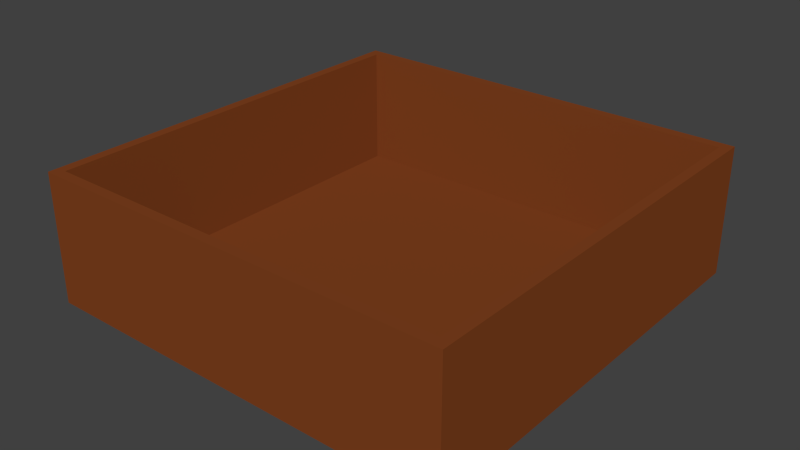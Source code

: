 # Source: box.blend  (saved by Blender 2.72.0; exported with 4.5.12 LTS)
import bpy
from mathutils import Matrix  # noqa: F401  (used for matrix-valued properties, if any)

bpy.ops.wm.read_factory_settings(use_empty=True)
scene = bpy.context.scene
scene.name = 'Scene'

# ---- collections
col_collection_1 = bpy.data.collections.new('Collection 1'); scene.collection.children.link(col_collection_1)

# ---- materials (node trees are filled in below, after node groups)
mat_material = bpy.data.materials.new('Material')
mat_material.alpha_threshold = 0.0
mat_material.use_transparent_shadow = False
mat_material.diffuse_color = (0.2203, 0.05509, 0.0137, 1.0)
mat_material.roughness = 0.5
mat_material.line_color = (0.0, 0.0, 0.0, 1.0)

# ---- material node trees

# ---- world
world_world = bpy.data.worlds.new('World'); scene.world = world_world
world_world.color = (0.05088, 0.05088, 0.05088)
world_world.use_sun_shadow = False
world_world.sun_shadow_jitter_overblur = 0.0
world_world.cycles.sampling_method = 'MANUAL'
world_world.cycles.sample_map_resolution = 256

# ---- meshes
me_cube = bpy.data.meshes.new('Cube')
me_cube.from_pydata([(0.5, 0.5, 0.02), (0.5, -0.5, 0.02), (-0.5, -0.5, 0.02), (-0.5, 0.5, 0.02), (0.5, 0.5, 0.32), (0.5, -0.5, 0.32), (-0.5, -0.5, 0.32), (-0.5, 0.5, 0.32), (0.525, 0.525, 0.0), (0.525, -0.525, 0.0), (-0.525, -0.525, 0.0), (-0.525, 0.525, 0.0), (0.525, 0.525, 0.32), (0.525, -0.525, 0.32), (-0.525, -0.525, 0.32), (-0.525, 0.525, 0.32)], [], [(0, 3, 2, 1), (8, 9, 10, 11), (0, 1, 5, 4), (1, 2, 6, 5), (2, 3, 7, 6), (4, 7, 3, 0), (8, 12, 13, 9), (9, 13, 14, 10), (10, 14, 15, 11), (12, 8, 11, 15), (6, 7, 15, 14), (5, 6, 14, 13), (7, 4, 12, 15), (4, 5, 13, 12)])
me_cube.materials.append(mat_material)
me_cube.use_remesh_preserve_volume = False
me_cube.use_remesh_preserve_attributes = False
me_cube.use_mirror_vertex_groups = False
me_cube.update()

# ---- objects
ob_cube = bpy.data.objects.new('Cube', me_cube)

# ---- transforms, parenting, visibility, modifiers, constraints
ob_cube.location = (0.0, 0.0, 0.0)
ob_cube.lock_rotations_4d = False
ob_cube.empty_display_type = 'ARROWS'
ob_cube.lineart.crease_threshold = 0.0

# ---- collection membership
col_collection_1.objects.link(ob_cube)

# ---- scene / render settings (as saved in the file)
scene.frame_start = 1; scene.frame_end = 250; scene.frame_set(1)
scene.render.engine = 'BLENDER_EEVEE_NEXT'
scene.render.resolution_percentage = 50
scene.render.dither_intensity = 0.0
scene.cycles.use_denoising = False
scene.cycles.samples = 10
scene.cycles.sampling_pattern = 'TABULATED_SOBOL'
scene.cycles.light_sampling_threshold = 0.0
scene.cycles.use_adaptive_sampling = False
scene.cycles.use_light_tree = False
scene.cycles.blur_glossy = 0.0
scene.cycles.pixel_filter_type = 'GAUSSIAN'
scene.cycles.sample_clamp_indirect = 0.0
scene.view_settings.view_transform = 'Standard'
bpy.context.view_layer.update()

# ---- added for rendering (the .blend has no active camera and no usable light): camera, sun
cam_auto = bpy.data.cameras.new('AutoCamera')
cam_auto.lens = 50.0
cam_auto.sensor_width = 36.0
cam_auto.clip_end = 1000.0
ob_auto_camera = bpy.data.objects.new('AutoCamera', cam_auto)
scene.collection.objects.link(ob_auto_camera)
ob_auto_camera.location = (1.40543, -1.68651, 1.28434)
ob_auto_camera.rotation_euler = (1.09748, -7.21219e-08, 0.694738)
scene.camera = ob_auto_camera
light_auto_sun = bpy.data.lights.new('AutoSun', 'SUN')
light_auto_sun.energy = 3.0
light_auto_sun.angle = 0.0523599
ob_auto_sun = bpy.data.objects.new('AutoSun', light_auto_sun)
scene.collection.objects.link(ob_auto_sun)
ob_auto_sun.rotation_euler = (0.872665, 0.174533, 0.523599)
bpy.context.view_layer.update()
